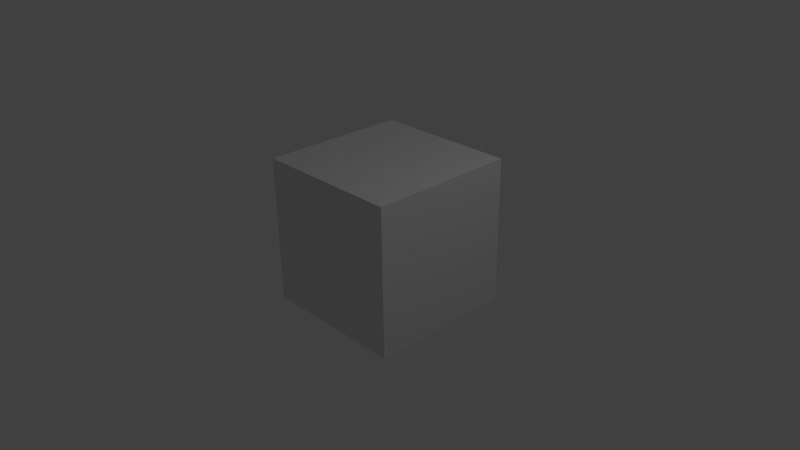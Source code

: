# Source: test.blend  (saved by Blender 2.77.0; exported with 4.5.12 LTS)
import bpy
from mathutils import Matrix  # noqa: F401  (used for matrix-valued properties, if any)

bpy.ops.wm.read_factory_settings(use_empty=True)
scene = bpy.context.scene
scene.name = 'Scene'

# ---- collections
col_collection_1 = bpy.data.collections.new('Collection 1'); scene.collection.children.link(col_collection_1)

# ---- materials (node trees are filled in below, after node groups)
mat_material = bpy.data.materials.new('Material')
mat_material.alpha_threshold = 0.0
mat_material.use_transparent_shadow = False
mat_material.roughness = 0.5
mat_material.line_color = (0.0, 0.0, 0.0, 1.0)

# ---- material node trees

# ---- world
world_world = bpy.data.worlds.new('World'); scene.world = world_world
world_world.color = (0.05088, 0.05088, 0.05088)
world_world.use_sun_shadow = False
world_world.sun_shadow_jitter_overblur = 0.0
world_world.cycles.sampling_method = 'MANUAL'

# ---- cameras
cam_camera = bpy.data.cameras.new('Camera')
cam_camera.clip_end = 100.0
cam_camera.lens = 35.0
cam_camera.sensor_width = 32.0
cam_camera.sensor_height = 18.0
cam_camera.ortho_scale = 7.314
cam_camera.dof.focus_distance = 0.0
cam_camera.dof.aperture_fstop = 128.0

# ---- lights
light_lamp = bpy.data.lights.new('Lamp', 'POINT')
light_lamp.transmission_factor = 0.0
light_lamp.cutoff_distance = 30.0
light_lamp.energy = 100.0
light_lamp.shadow_buffer_clip_start = 1.001
light_lamp.shadow_soft_size = 0.1
light_lamp.shadow_maximum_resolution = 0.006
light_lamp.use_absolute_resolution = True

# ---- meshes
me_cube = bpy.data.meshes.new('Cube')
me_cube.from_pydata([(1.0, 1.0, -1.0), (1.0, -1.0, -1.0), (-1.0, -1.0, -1.0), (-1.0, 1.0, -1.0), (1.0, 1.0, 1.0), (1.0, -1.0, 1.0), (-1.0, -1.0, 1.0), (-1.0, 1.0, 1.0)], [], [(0, 1, 2, 3), (4, 7, 6, 5), (0, 4, 5, 1), (1, 5, 6, 2), (2, 6, 7, 3), (4, 0, 3, 7)])
me_cube.materials.append(mat_material)
me_cube.use_remesh_preserve_volume = False
me_cube.use_remesh_preserve_attributes = False
me_cube.use_mirror_vertex_groups = False
me_cube.update()

# ---- objects
ob_cube = bpy.data.objects.new('Cube', me_cube)
ob_lamp = bpy.data.objects.new('Lamp', light_lamp)
ob_camera = bpy.data.objects.new('Camera', cam_camera)

# ---- transforms, parenting, visibility, modifiers, constraints
ob_cube.location = (0.02623, 0.2303, 0.2645)
ob_cube.lock_rotations_4d = False
ob_cube.empty_display_type = 'ARROWS'
ob_cube.lineart.crease_threshold = 0.0
ob_lamp.location = (4.076, 1.005, 5.904)
ob_lamp.rotation_euler = (0.6503, 0.05522, 1.866)
ob_lamp.lock_rotations_4d = False
ob_lamp.empty_display_type = 'ARROWS'
ob_lamp.color = (0.0, 0.0, 0.0, 0.0)
ob_lamp.lineart.crease_threshold = 0.0
ob_camera.location = (7.481, -6.508, 5.344)
ob_camera.rotation_euler = (1.109, 0.01082, 0.8149)
ob_camera.lock_rotations_4d = False
ob_camera.empty_display_type = 'ARROWS'
ob_camera.color = (0.0, 0.0, 0.0, 0.0)
ob_camera.display_type = 'WIRE'
ob_camera.lineart.crease_threshold = 0.0

# ---- collection membership
col_collection_1.objects.link(ob_cube)
col_collection_1.objects.link(ob_lamp)
col_collection_1.objects.link(ob_camera)

# ---- scene / render settings (as saved in the file)
scene.camera = ob_camera
scene.frame_start = 1; scene.frame_end = 250; scene.frame_set(1)
scene.render.engine = 'BLENDER_EEVEE_NEXT'
scene.render.resolution_percentage = 50
scene.render.dither_intensity = 0.0
scene.cycles.use_denoising = False
scene.cycles.samples = 128
scene.cycles.sampling_pattern = 'TABULATED_SOBOL'
scene.cycles.light_sampling_threshold = 0.0
scene.cycles.use_adaptive_sampling = False
scene.cycles.use_light_tree = False
scene.cycles.blur_glossy = 0.0
scene.cycles.sample_clamp_indirect = 0.0
scene.view_settings.view_transform = 'Standard'
bpy.context.view_layer.update()
